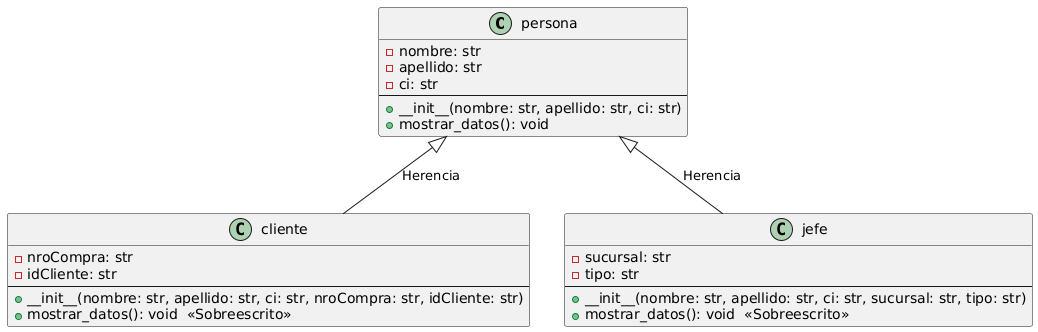

The diagram above was rendered by PlantUML. Its source (embedded in the PNG):
@startuml
class persona {
  - nombre: str
  - apellido: str
  - ci: str
  --
  + __init__(nombre: str, apellido: str, ci: str)
  + mostrar_datos(): void
}

class cliente {
  - nroCompra: str
  - idCliente: str
  --
  + __init__(nombre: str, apellido: str, ci: str, nroCompra: str, idCliente: str)
  + mostrar_datos(): void  <<Sobreescrito>>
}

class jefe {
  - sucursal: str
  - tipo: str
  --
  + __init__(nombre: str, apellido: str, ci: str, sucursal: str, tipo: str)
  + mostrar_datos(): void  <<Sobreescrito>>
}

persona <|-- cliente : Herencia
persona <|-- jefe : Herencia
@enduml